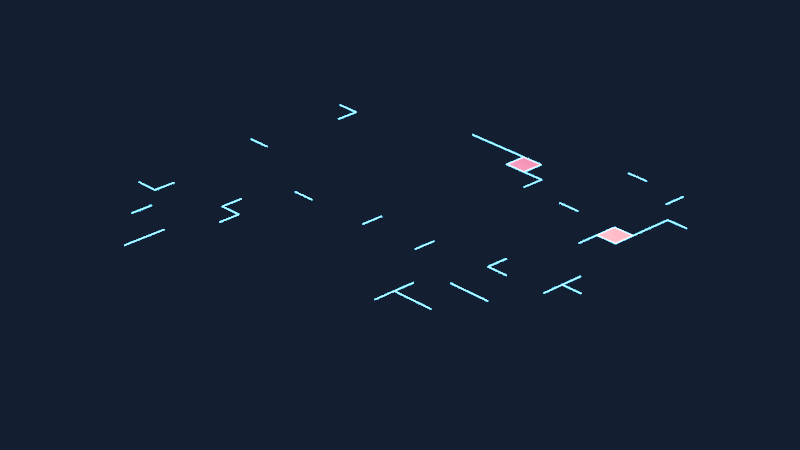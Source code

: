 # Source: blender-3.1.geo.nodes.mograph.demo.blend  (saved by Blender 4.0.10; exported with 4.5.12 LTS)
import bpy
from mathutils import Matrix  # noqa: F401  (used for matrix-valued properties, if any)

bpy.ops.wm.read_factory_settings(use_empty=True)
scene = bpy.context.scene
scene.name = 'Scene'

# ---- collections
col_collection = bpy.data.collections.new('Collection'); scene.collection.children.link(col_collection)

# ---- materials (node trees are filled in below, after node groups)
mat_f = bpy.data.materials.new('f')
mat_f.use_transparent_shadow = False
mat_material = bpy.data.materials.new('Material')
mat_material.alpha_threshold = 0.0
mat_material.use_transparent_shadow = False
mat_material.line_color = (0.0, 0.0, 0.0, 1.0)

# ---- node groups
ng_geometry_nodes = bpy.data.node_groups.new('Geometry Nodes', 'GeometryNodeTree')
_s = ng_geometry_nodes.interface.new_socket(name='Geometry', in_out='OUTPUT', socket_type='NodeSocketGeometry')
_s = ng_geometry_nodes.interface.new_socket(name='Geometry', in_out='INPUT', socket_type='NodeSocketGeometry')
ng_geometry_nodes.is_modifier = True
_N = ng_geometry_nodes.nodes; _L = ng_geometry_nodes.links
n0 = _N.new('GeometryNodeStoreNamedAttribute'); n0.name = 'Store Named Attribute'; n0.location = (-548, 113)
n0.data_type = 'FLOAT_VECTOR'
n0.domain = 'CORNER'
n0.inputs[2].default_value = 'uv_map'
n1 = _N.new('NodeGroupInput'); n1.name = 'Group Input'; n1.location = (-453, 245)
n2 = _N.new('GeometryNodeDeleteGeometry'); n2.name = 'Delete Geometry'; n2.location = (-139, 162)
n3 = _N.new('NodeGroupOutput'); n3.name = 'Group Output'; n3.location = (1494, 182)
n4 = _N.new('GeometryNodeSplitEdges'); n4.name = 'Split Edges'; n4.location = (66, 417)
n5 = _N.new('GeometryNodeMeshToCurve'); n5.name = 'Mesh to Curve'; n5.location = (242, 427)
n6 = _N.new('NodeReroute'); n6.name = 'Reroute'; n6.location = (672, 412)
n6.width = 16
n6.socket_idname = 'NodeSocketGeometry'
n7 = _N.new('GeometryNodeJoinGeometry'); n7.name = 'Join Geometry'; n7.location = (978, 204)
n8 = _N.new('GeometryNodeCurveToMesh'); n8.name = 'Curve to Mesh'; n8.location = (460, 465)
n8.inputs[3].default_value = True
n9 = _N.new('GeometryNodeCurvePrimitiveCircle'); n9.name = 'Curve Circle'; n9.location = (436, 320)
n9.inputs[0].default_value = 12
n9.inputs[4].default_value = 0.0025
n10 = _N.new('GeometryNodeSetMaterial'); n10.name = 'Set Material.001'; n10.location = (758, 359)
n10.inputs[2].default_value = mat_f
n11 = _N.new('GeometryNodeSetMaterial'); n11.name = 'Set Material'; n11.location = (532, 149)
n11.inputs[2].default_value = mat_material
n12 = _N.new('FunctionNodeRandomValue'); n12.name = 'Random Value'; n12.location = (-130, -35)
n12.data_type = 'BOOLEAN'
n12.inputs[8].default_value = 32
n13 = _N.new('ShaderNodeMapRange'); n13.name = 'Map Range'; n13.location = (-343, -22)
n13.inputs[1].default_value = 20.0
n13.inputs[2].default_value = 100.0
n13.inputs[3].default_value = 1.0
n13.inputs[4].default_value = 0.0
n14 = _N.new('GeometryNodeInputSceneTime'); n14.name = 'Scene Time'; n14.location = (-659, -107)
n15 = _N.new('GeometryNodeMeshGrid'); n15.name = 'Grid'; n15.location = (-573, 113)
n15.inputs[0].default_value = 4.0
n15.inputs[1].default_value = 4.0
n15.inputs[2].default_value = 20
n15.inputs[3].default_value = 20
n16 = _N.new('GeometryNodeInputNamedAttribute'); n16.name = 'Named Attribute'; n16.location = (435, 465)
n16.inputs[0].default_value = 'radius'
n17 = _N.new('GeometryNodeSwitch'); n17.name = 'Switch'; n17.location = (435, 465)
n17.input_type = 'FLOAT'
n17.inputs[1].default_value = 1.0
_L.new(n0.outputs[0], n2.inputs[0])
_L.new(n2.outputs[0], n4.inputs[0])
_L.new(n12.outputs[3], n2.inputs[1])
_L.new(n5.outputs[0], n8.inputs[0])
_L.new(n4.outputs[0], n5.inputs[0])
_L.new(n12.outputs[3], n4.inputs[1])
_L.new(n2.outputs[0], n11.inputs[0])
_L.new(n7.outputs[0], n3.inputs[0])
_L.new(n6.outputs[0], n10.inputs[0])
_L.new(n9.outputs[0], n8.inputs[1])
_L.new(n8.outputs[0], n6.inputs[0])
_L.new(n10.outputs[0], n7.inputs[0])
_L.new(n11.outputs[0], n7.inputs[0])
_L.new(n14.outputs[1], n13.inputs[0])
_L.new(n13.outputs[0], n12.inputs[6])
_L.new(n15.outputs[0], n0.inputs[0])
_L.new(n15.outputs[1], n0.inputs[3])
_L.new(n16.outputs[1], n17.inputs[0])
_L.new(n16.outputs[0], n17.inputs[2])
_L.new(n17.outputs[0], n8.inputs[2])
n3.is_active_output = True

# ---- material node trees
mat_f.use_nodes = True; mat_f.node_tree.nodes.clear()
_N = mat_f.node_tree.nodes; _L = mat_f.node_tree.links
n0 = _N.new('ShaderNodeOutputMaterial'); n0.name = 'Material Output'; n0.location = (300, 300)
n1 = _N.new('ShaderNodeEmission'); n1.name = 'Emission'; n1.location = (10, 300)
n1.inputs[0].default_value = (0.03272, 0.3595, 1.0, 1.0)
n1.inputs[1].default_value = 21.0
_L.new(n1.outputs[0], n0.inputs[0])
n0.is_active_output = True
mat_material.use_nodes = True; mat_material.node_tree.nodes.clear()
_N = mat_material.node_tree.nodes; _L = mat_material.node_tree.links
n0 = _N.new('ShaderNodeOutputMaterial'); n0.name = 'Material Output'; n0.location = (422, 299)
n1 = _N.new('ShaderNodeBsdfPrincipled'); n1.name = 'Principled BSDF'; n1.location = (30, 300)
n1.distribution = 'GGX'
n1.subsurface_method = 'BURLEY'
n1.inputs[3].default_value = 1.45
n1.inputs[27].default_value = (0.0, 0.0, 0.0, 1.0)
n1.inputs[28].default_value = 1.0
n2 = _N.new('ShaderNodeMapping'); n2.name = 'Mapping'; n2.location = (-1018, 12)
n2.width = 240
n3 = _N.new('ShaderNodeValToRGB'); n3.name = 'ColorRamp.001'; n3.location = (-270, -18)
while len(n3.color_ramp.elements) > 1: n3.color_ramp.elements.remove(n3.color_ramp.elements[-1])
n3.color_ramp.elements[0].position = 0.4073; n3.color_ramp.elements[0].color = (0.0, 0.0, 0.0, 1.0)
_e = n3.color_ramp.elements.new(0.6509); _e.color = (1.0, 1.0, 1.0, 1.0)
n4 = _N.new('ShaderNodeValToRGB'); n4.name = 'ColorRamp'; n4.location = (-538, 191)
n4.color_ramp.interpolation = 'EASE'
while len(n4.color_ramp.elements) > 1: n4.color_ramp.elements.remove(n4.color_ramp.elements[-1])
n4.color_ramp.elements[0].position = 0.1673; n4.color_ramp.elements[0].color = (1.0, 0.003121, 0.0, 1.0)
_e = n4.color_ramp.elements.new(0.3491); _e.color = (1.0, 0.5609, 0.6337, 1.0)
_e = n4.color_ramp.elements.new(0.52); _e.color = (0.9378, 0.8397, 0.897, 1.0)
_e = n4.color_ramp.elements.new(0.6691); _e.color = (0.8656, 0.4249, 0.4779, 1.0)
_e = n4.color_ramp.elements.new(0.8); _e.color = (1.0, 0.002333, 0.0, 1.0)
n5 = _N.new('ShaderNodeTexCoord'); n5.name = 'Texture Coordinate'; n5.location = (-1264, 19)
n6 = _N.new('ShaderNodeTexNoise'); n6.name = 'Noise Texture'; n6.location = (-498, -130)
n6.inputs[2].default_value = 17.6
n6.inputs[3].default_value = 0.0
n6.inputs[4].default_value = 0.0
n6.inputs[8].default_value = 2.7
_L.new(n1.outputs[0], n0.inputs[0])
_L.new(n2.outputs[0], n4.inputs[0])
_L.new(n4.outputs[0], n1.inputs[0])
_L.new(n6.outputs[0], n3.inputs[0])
_L.new(n3.outputs[0], n1.inputs[2])
_L.new(n2.outputs[0], n6.inputs[0])
_L.new(n5.outputs[0], n2.inputs[0])
n0.is_active_output = True

# ---- world
world_world = bpy.data.worlds.new('World'); scene.world = world_world
world_world.use_nodes = True; world_world.node_tree.nodes.clear()
_N = world_world.node_tree.nodes; _L = world_world.node_tree.links
n0 = _N.new('ShaderNodeOutputWorld'); n0.name = 'World Output'; n0.location = (300, 300)
n1 = _N.new('ShaderNodeBackground'); n1.name = 'Background'; n1.location = (10, 300)
n1.inputs[0].default_value = (0.01231, 0.02442, 0.05086, 1.0)
n1.inputs[1].default_value = 0.3
_L.new(n1.outputs[0], n0.inputs[0])
n0.is_active_output = True
world_world.color = (0.05088, 0.05088, 0.05088)
world_world.use_sun_shadow = False
world_world.sun_shadow_jitter_overblur = 0.0

# ---- cameras
cam_camera = bpy.data.cameras.new('Camera')
cam_camera.clip_end = 100.0
cam_camera.lens = 149.0
cam_camera.ortho_scale = 7.314

# ---- lights
light_light = bpy.data.lights.new('Light', 'AREA')
light_light.color = (1.0, 0.04129, 0.04312)
light_light.transmission_factor = 0.0
light_light.use_shadow = False
light_light.energy = 785.4
light_light.shadow_soft_size = 0.1
light_light.shadow_maximum_resolution = 0.006
light_light.use_absolute_resolution = True
light_light.shape = 'RECTANGLE'
light_light.size = 0.1
light_light.size_y = 0.1
light_light_001 = bpy.data.lights.new('Light.001', 'AREA')
light_light_001.color = (0.0209, 0.3758, 1.0)
light_light_001.transmission_factor = 0.0
light_light_001.use_shadow = False
light_light_001.energy = 785.4
light_light_001.shadow_soft_size = 0.1
light_light_001.shadow_maximum_resolution = 0.006
light_light_001.use_absolute_resolution = True
light_light_001.shape = 'RECTANGLE'
light_light_001.size = 0.1
light_light_001.size_y = 0.1

# ---- meshes
me_cube = bpy.data.meshes.new('Cube')
me_cube.from_pydata([(1.0, 1.0, 1.0), (1.0, 1.0, -1.0), (1.0, -1.0, 1.0), (1.0, -1.0, -1.0), (-1.0, 1.0, 1.0), (-1.0, 1.0, -1.0), (-1.0, -1.0, 1.0), (-1.0, -1.0, -1.0)], [], [(0, 4, 6, 2), (3, 2, 6, 7), (7, 6, 4, 5), (5, 1, 3, 7), (1, 0, 2, 3), (5, 4, 0, 1)])
_uv = me_cube.uv_layers.new(name='UVMap')
_uv.uv.foreach_set('vector', [0.625, 0.5, 0.875, 0.5, 0.875, 0.75, 0.625, 0.75, 0.375, 0.75, 0.625, 0.75, 0.625, 1.0, 0.375, 1.0, 0.375, 0.0, 0.625, 0.0, 0.625, 0.25, 0.375, 0.25, 0.125, 0.5, 0.375, 0.5, 0.375, 0.75, 0.125, 0.75, 0.375, 0.5, 0.625, 0.5, 0.625, 0.75, 0.375, 0.75, 0.375, 0.25, 0.625, 0.25, 0.625, 0.5, 0.375, 0.5])
me_cube.materials.append(mat_f)
me_cube.materials.append(mat_f)
me_cube.use_remesh_preserve_volume = False
me_cube.use_remesh_preserve_attributes = False
me_cube.use_mirror_vertex_groups = False
me_cube.update()

# ---- objects
ob_cube = bpy.data.objects.new('Cube', me_cube)
ob_light = bpy.data.objects.new('Light', light_light)
ob_camera = bpy.data.objects.new('Camera', cam_camera)
ob_light_001 = bpy.data.objects.new('Light.001', light_light_001)

# ---- transforms, parenting, visibility, modifiers, constraints
ob_cube.location = (0.0, 0.0, 0.0)
ob_cube.lock_rotations_4d = False
ob_cube.empty_display_type = 'ARROWS'
ob_cube.lineart.crease_threshold = 0.0
_m = ob_cube.modifiers.new('GeometryNodes', 'NODES')
_m.node_group = ng_geometry_nodes
ob_light.location = (2.158, 1.259, 1.497)
ob_light.lock_rotations_4d = False
ob_light.empty_display_type = 'ARROWS'
ob_light.color = (0.0, 0.0, 0.0, 0.0)
ob_light.lineart.crease_threshold = 0.0
ob_camera.location = (18.0, -16.96, 12.23)
ob_camera.rotation_euler = (1.109, 0.0, 0.8149)
ob_camera.lock_rotations_4d = False
ob_camera.empty_display_type = 'ARROWS'
ob_camera.color = (0.0, 0.0, 0.0, 0.0)
ob_camera.display_type = 'WIRE'
ob_camera.lineart.crease_threshold = 0.0
ob_light_001.location = (-2.377, -1.602, 1.304)
ob_light_001.lock_rotations_4d = False
ob_light_001.empty_display_type = 'ARROWS'
ob_light_001.color = (0.0, 0.0, 0.0, 0.0)
ob_light_001.lineart.crease_threshold = 0.0

# ---- collection membership
col_collection.objects.link(ob_cube)
col_collection.objects.link(ob_light)
col_collection.objects.link(ob_camera)
col_collection.objects.link(ob_light_001)

# ---- scene / render settings (as saved in the file)
scene.camera = ob_camera
scene.frame_start = 1; scene.frame_end = 150; scene.frame_set(38)
scene.render.engine = 'BLENDER_EEVEE_NEXT'
scene.render.image_settings.file_format = 'FFMPEG'
scene.render.image_settings.color_mode = 'RGB'
scene.cycles.use_denoising = False
scene.cycles.samples = 128
scene.cycles.sampling_pattern = 'TABULATED_SOBOL'
scene.cycles.use_light_tree = False
scene.eevee.use_gtao = True
scene.view_settings.look = 'High Contrast'
scene.view_settings.view_transform = 'Filmic'
scene.view_settings.exposure = 0.8276
bpy.context.view_layer.update()
